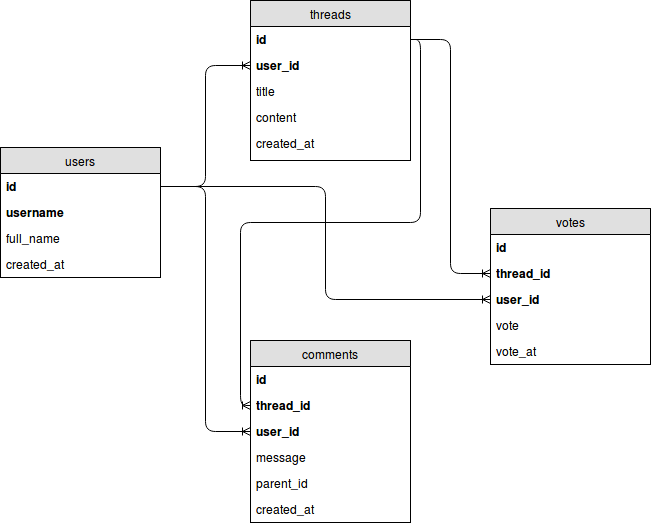

The diagram above was exported from draw.io. Its source (the exported page's mxGraphModel, read from the mxfile embedded in the PNG):
<mxGraphModel dx="876" dy="471" grid="1" gridSize="10" guides="1" tooltips="1" connect="1" arrows="1" fold="1" page="1" pageScale="1" pageWidth="850" pageHeight="1100" background="#ffffff" math="0" shadow="0">
  <root>
    <mxCell id="0" />
    <mxCell id="1" parent="0" />
    <mxCell id="16" value="users" style="swimlane;html=1;fontStyle=0;childLayout=stackLayout;horizontal=1;startSize=26;fillColor=#e0e0e0;horizontalStack=0;resizeParent=1;resizeLast=0;collapsible=1;marginBottom=0;swimlaneFillColor=#ffffff;align=center;" vertex="1" parent="1">
      <mxGeometry x="160" y="157" width="160" height="130" as="geometry" />
    </mxCell>
    <mxCell id="17" value="id" style="text;html=1;strokeColor=none;fillColor=none;spacingLeft=4;spacingRight=4;whiteSpace=wrap;overflow=hidden;rotatable=0;points=[[0,0.5],[1,0.5]];portConstraint=eastwest;fontStyle=1" vertex="1" parent="16">
      <mxGeometry y="26" width="160" height="26" as="geometry" />
    </mxCell>
    <mxCell id="18" value="username" style="text;html=1;strokeColor=none;fillColor=none;spacingLeft=4;spacingRight=4;whiteSpace=wrap;overflow=hidden;rotatable=0;points=[[0,0.5],[1,0.5]];portConstraint=eastwest;fontStyle=1" vertex="1" parent="16">
      <mxGeometry y="52" width="160" height="26" as="geometry" />
    </mxCell>
    <mxCell id="19" value="full_name" style="text;html=1;strokeColor=none;fillColor=none;spacingLeft=4;spacingRight=4;whiteSpace=wrap;overflow=hidden;rotatable=0;points=[[0,0.5],[1,0.5]];portConstraint=eastwest;" vertex="1" parent="16">
      <mxGeometry y="78" width="160" height="26" as="geometry" />
    </mxCell>
    <mxCell id="34" value="created_at" style="text;html=1;strokeColor=none;fillColor=none;spacingLeft=4;spacingRight=4;whiteSpace=wrap;overflow=hidden;rotatable=0;points=[[0,0.5],[1,0.5]];portConstraint=eastwest;" vertex="1" parent="16">
      <mxGeometry y="104" width="160" height="26" as="geometry" />
    </mxCell>
    <mxCell id="20" value="threads" style="swimlane;html=1;fontStyle=0;childLayout=stackLayout;horizontal=1;startSize=26;fillColor=#e0e0e0;horizontalStack=0;resizeParent=1;resizeLast=0;collapsible=1;marginBottom=0;swimlaneFillColor=#ffffff;align=center;" vertex="1" parent="1">
      <mxGeometry x="410" y="10" width="160" height="160" as="geometry" />
    </mxCell>
    <mxCell id="21" value="id" style="text;html=1;strokeColor=none;fillColor=none;spacingLeft=4;spacingRight=4;whiteSpace=wrap;overflow=hidden;rotatable=0;points=[[0,0.5],[1,0.5]];portConstraint=eastwest;fontStyle=1" vertex="1" parent="20">
      <mxGeometry y="26" width="160" height="26" as="geometry" />
    </mxCell>
    <mxCell id="22" value="user_id" style="text;html=1;strokeColor=none;fillColor=none;spacingLeft=4;spacingRight=4;whiteSpace=wrap;overflow=hidden;rotatable=0;points=[[0,0.5],[1,0.5]];portConstraint=eastwest;fontStyle=1" vertex="1" parent="20">
      <mxGeometry y="52" width="160" height="26" as="geometry" />
    </mxCell>
    <mxCell id="23" value="title" style="text;html=1;strokeColor=none;fillColor=none;spacingLeft=4;spacingRight=4;whiteSpace=wrap;overflow=hidden;rotatable=0;points=[[0,0.5],[1,0.5]];portConstraint=eastwest;" vertex="1" parent="20">
      <mxGeometry y="78" width="160" height="26" as="geometry" />
    </mxCell>
    <mxCell id="24" value="content" style="text;html=1;strokeColor=none;fillColor=none;spacingLeft=4;spacingRight=4;whiteSpace=wrap;overflow=hidden;rotatable=0;points=[[0,0.5],[1,0.5]];portConstraint=eastwest;" vertex="1" parent="20">
      <mxGeometry y="104" width="160" height="26" as="geometry" />
    </mxCell>
    <mxCell id="25" value="created_at" style="text;html=1;strokeColor=none;fillColor=none;spacingLeft=4;spacingRight=4;whiteSpace=wrap;overflow=hidden;rotatable=0;points=[[0,0.5],[1,0.5]];portConstraint=eastwest;" vertex="1" parent="20">
      <mxGeometry y="130" width="160" height="26" as="geometry" />
    </mxCell>
    <mxCell id="26" value="comments" style="swimlane;html=1;fontStyle=0;childLayout=stackLayout;horizontal=1;startSize=26;fillColor=#e0e0e0;horizontalStack=0;resizeParent=1;resizeLast=0;collapsible=1;marginBottom=0;swimlaneFillColor=#ffffff;align=center;" vertex="1" parent="1">
      <mxGeometry x="410" y="350" width="160" height="182" as="geometry" />
    </mxCell>
    <mxCell id="27" value="id" style="text;html=1;strokeColor=none;fillColor=none;spacingLeft=4;spacingRight=4;whiteSpace=wrap;overflow=hidden;rotatable=0;points=[[0,0.5],[1,0.5]];portConstraint=eastwest;fontStyle=1" vertex="1" parent="26">
      <mxGeometry y="26" width="160" height="26" as="geometry" />
    </mxCell>
    <mxCell id="28" value="thread_id" style="text;html=1;strokeColor=none;fillColor=none;spacingLeft=4;spacingRight=4;whiteSpace=wrap;overflow=hidden;rotatable=0;points=[[0,0.5],[1,0.5]];portConstraint=eastwest;fontStyle=1" vertex="1" parent="26">
      <mxGeometry y="52" width="160" height="26" as="geometry" />
    </mxCell>
    <mxCell id="29" value="user_id" style="text;html=1;strokeColor=none;fillColor=none;spacingLeft=4;spacingRight=4;whiteSpace=wrap;overflow=hidden;rotatable=0;points=[[0,0.5],[1,0.5]];portConstraint=eastwest;fontStyle=1" vertex="1" parent="26">
      <mxGeometry y="78" width="160" height="26" as="geometry" />
    </mxCell>
    <mxCell id="38" value="message" style="text;html=1;strokeColor=none;fillColor=none;spacingLeft=4;spacingRight=4;whiteSpace=wrap;overflow=hidden;rotatable=0;points=[[0,0.5],[1,0.5]];portConstraint=eastwest;" vertex="1" parent="26">
      <mxGeometry y="104" width="160" height="26" as="geometry" />
    </mxCell>
    <mxCell id="43" value="parent_id" style="text;html=1;strokeColor=none;fillColor=none;spacingLeft=4;spacingRight=4;whiteSpace=wrap;overflow=hidden;rotatable=0;points=[[0,0.5],[1,0.5]];portConstraint=eastwest;" vertex="1" parent="26">
      <mxGeometry y="130" width="160" height="26" as="geometry" />
    </mxCell>
    <mxCell id="51" value="created_at" style="text;html=1;strokeColor=none;fillColor=none;spacingLeft=4;spacingRight=4;whiteSpace=wrap;overflow=hidden;rotatable=0;points=[[0,0.5],[1,0.5]];portConstraint=eastwest;" vertex="1" parent="26">
      <mxGeometry y="156" width="160" height="26" as="geometry" />
    </mxCell>
    <mxCell id="30" value="votes" style="swimlane;html=1;fontStyle=0;childLayout=stackLayout;horizontal=1;startSize=26;fillColor=#e0e0e0;horizontalStack=0;resizeParent=1;resizeLast=0;collapsible=1;marginBottom=0;swimlaneFillColor=#ffffff;align=center;" vertex="1" parent="1">
      <mxGeometry x="650" y="218" width="160" height="156" as="geometry" />
    </mxCell>
    <mxCell id="31" value="id" style="text;html=1;strokeColor=none;fillColor=none;spacingLeft=4;spacingRight=4;whiteSpace=wrap;overflow=hidden;rotatable=0;points=[[0,0.5],[1,0.5]];portConstraint=eastwest;fontStyle=1" vertex="1" parent="30">
      <mxGeometry y="26" width="160" height="26" as="geometry" />
    </mxCell>
    <mxCell id="33" value="thread_id" style="text;html=1;strokeColor=none;fillColor=none;spacingLeft=4;spacingRight=4;whiteSpace=wrap;overflow=hidden;rotatable=0;points=[[0,0.5],[1,0.5]];portConstraint=eastwest;fontStyle=1" vertex="1" parent="30">
      <mxGeometry y="52" width="160" height="26" as="geometry" />
    </mxCell>
    <mxCell id="32" value="user_id" style="text;html=1;strokeColor=none;fillColor=none;spacingLeft=4;spacingRight=4;whiteSpace=wrap;overflow=hidden;rotatable=0;points=[[0,0.5],[1,0.5]];portConstraint=eastwest;fontStyle=1" vertex="1" parent="30">
      <mxGeometry y="78" width="160" height="26" as="geometry" />
    </mxCell>
    <mxCell id="36" value="vote" style="text;html=1;strokeColor=none;fillColor=none;spacingLeft=4;spacingRight=4;whiteSpace=wrap;overflow=hidden;rotatable=0;points=[[0,0.5],[1,0.5]];portConstraint=eastwest;" vertex="1" parent="30">
      <mxGeometry y="104" width="160" height="26" as="geometry" />
    </mxCell>
    <mxCell id="50" value="vote_at" style="text;html=1;strokeColor=none;fillColor=none;spacingLeft=4;spacingRight=4;whiteSpace=wrap;overflow=hidden;rotatable=0;points=[[0,0.5],[1,0.5]];portConstraint=eastwest;" vertex="1" parent="30">
      <mxGeometry y="130" width="160" height="26" as="geometry" />
    </mxCell>
    <mxCell id="37" value="" style="edgeStyle=orthogonalEdgeStyle;html=1;endArrow=ERoneToMany;exitX=1;exitY=0.5;entryX=0;entryY=0.5;" edge="1" parent="1" source="17" target="22">
      <mxGeometry width="100" height="100" relative="1" as="geometry">
        <mxPoint x="390" y="211" as="sourcePoint" />
        <mxPoint x="490" y="111" as="targetPoint" />
      </mxGeometry>
    </mxCell>
    <mxCell id="44" value="" style="edgeStyle=orthogonalEdgeStyle;html=1;endArrow=ERoneToMany;entryX=0;entryY=0.5;exitX=1;exitY=0.5;" edge="1" parent="1" source="17" target="29">
      <mxGeometry width="100" height="100" relative="1" as="geometry">
        <mxPoint x="380" y="80" as="sourcePoint" />
        <mxPoint x="350" y="250" as="targetPoint" />
      </mxGeometry>
    </mxCell>
    <mxCell id="45" value="" style="edgeStyle=orthogonalEdgeStyle;html=1;endArrow=ERoneToMany;exitX=1;exitY=0.5;entryX=0;entryY=0.5;" edge="1" parent="1" source="21" target="28">
      <mxGeometry width="100" height="100" relative="1" as="geometry">
        <mxPoint x="610" y="100" as="sourcePoint" />
        <mxPoint x="720" y="10" as="targetPoint" />
      </mxGeometry>
    </mxCell>
    <mxCell id="46" value="" style="edgeStyle=orthogonalEdgeStyle;html=1;endArrow=ERoneToMany;exitX=1;exitY=0.5;entryX=0;entryY=0.5;" edge="1" parent="1" source="21" target="33">
      <mxGeometry width="100" height="100" relative="1" as="geometry">
        <mxPoint x="610" y="390" as="sourcePoint" />
        <mxPoint x="710" y="290" as="targetPoint" />
      </mxGeometry>
    </mxCell>
    <mxCell id="48" value="" style="edgeStyle=orthogonalEdgeStyle;html=1;endArrow=ERoneToMany;exitX=1;exitY=0.5;entryX=0;entryY=0.5;" edge="1" parent="1" source="17" target="32">
      <mxGeometry width="100" height="100" relative="1" as="geometry">
        <mxPoint x="680" y="400" as="sourcePoint" />
        <mxPoint x="780" y="300" as="targetPoint" />
      </mxGeometry>
    </mxCell>
  </root>
</mxGraphModel>